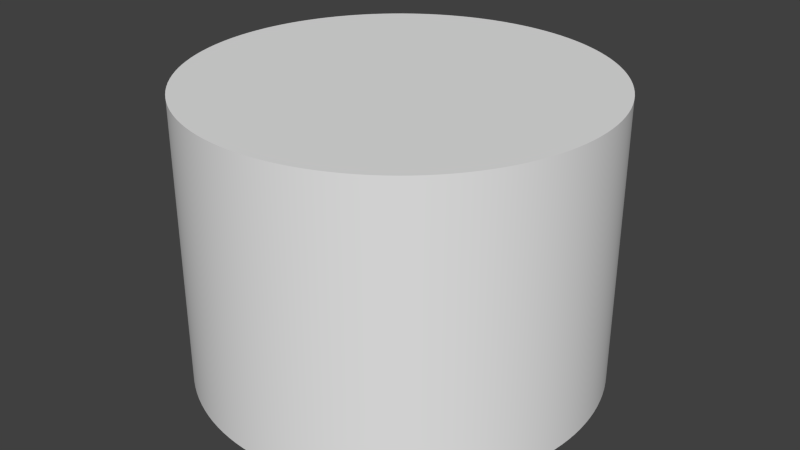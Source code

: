 # Source: cylinder.blend  (saved by Blender 2.75.0; exported with 4.5.12 LTS)
import bpy
from mathutils import Matrix  # noqa: F401  (used for matrix-valued properties, if any)

bpy.ops.wm.read_factory_settings(use_empty=True)
scene = bpy.context.scene
scene.name = 'Scene'

# ---- collections
col_collection_1 = bpy.data.collections.new('Collection 1'); scene.collection.children.link(col_collection_1)

# ---- materials (node trees are filled in below, after node groups)
mat_cylinder = bpy.data.materials.new('cylinder')
mat_cylinder.alpha_threshold = 0.0
mat_cylinder.use_transparent_shadow = False
mat_cylinder.roughness = 0.5

# ---- node groups
ng_auto_smooth = bpy.data.node_groups.new('Auto Smooth', 'GeometryNodeTree')
_s = ng_auto_smooth.interface.new_socket(name='Geometry', in_out='OUTPUT', socket_type='NodeSocketGeometry')
_s = ng_auto_smooth.interface.new_socket(name='Geometry', in_out='INPUT', socket_type='NodeSocketGeometry')
_s = ng_auto_smooth.interface.new_socket(name='Angle', in_out='INPUT', socket_type='NodeSocketFloat')
_s.subtype = 'ANGLE'
_s.min_value = 0.0
_s.max_value = 3.142
ng_auto_smooth.is_modifier = True
_N = ng_auto_smooth.nodes; _L = ng_auto_smooth.links
n0 = _N.new('NodeGroupOutput'); n0.name = 'Group Output'; n0.location = (480, -100)
n1 = _N.new('NodeGroupInput'); n1.name = 'Group Input'; n1.location = (-420, -300)
n2 = _N.new('NodeGroupInput'); n2.name = 'Group Input.001'; n2.location = (-60, -100)
n3 = _N.new('GeometryNodeSetShadeSmooth'); n3.name = 'Set Shade Smooth'; n3.location = (120, -100)
n3.domain = 'EDGE'
n4 = _N.new('GeometryNodeSetShadeSmooth'); n4.name = 'Set Shade Smooth.001'; n4.location = (300, -100)
n5 = _N.new('GeometryNodeInputMeshEdgeAngle'); n5.name = 'Edge Angle'; n5.location = (-420, -220)
n6 = _N.new('GeometryNodeInputEdgeSmooth'); n6.name = 'Is Edge Smooth'; n6.location = (-60, -160)
n7 = _N.new('GeometryNodeInputShadeSmooth'); n7.name = 'Is Face Smooth'; n7.location = (-240, -340)
n8 = _N.new('FunctionNodeBooleanMath'); n8.name = 'Boolean Math'; n8.location = (-60, -220)
n9 = _N.new('FunctionNodeCompare'); n9.name = 'Compare'; n9.location = (-240, -180)
n9.operation = 'LESS_EQUAL'
_L.new(n5.outputs[0], n9.inputs[0])
_L.new(n4.outputs[0], n0.inputs[0])
_L.new(n1.outputs[1], n9.inputs[1])
_L.new(n9.outputs[0], n8.inputs[0])
_L.new(n7.outputs[0], n8.inputs[1])
_L.new(n2.outputs[0], n3.inputs[0])
_L.new(n6.outputs[0], n3.inputs[1])
_L.new(n3.outputs[0], n4.inputs[0])
_L.new(n8.outputs[0], n3.inputs[2])
n0.is_active_output = True

# ---- material node trees

# ---- world
world_world = bpy.data.worlds.new('World'); scene.world = world_world
world_world.color = (0.05088, 0.05088, 0.05088)
world_world.use_sun_shadow = False
world_world.sun_shadow_jitter_overblur = 0.0
world_world.cycles.sampling_method = 'MANUAL'
world_world.cycles.sample_map_resolution = 256

# ---- meshes
me_cylinder = bpy.data.meshes.new('Cylinder')
me_cylinder.from_pydata([(0.0, 0.0, -4.509), (0.0, 0.0, 4.509), (0.0, 6.37, -4.509), (0.0, 6.37, 4.509), (0.3126, 6.362, -4.509), (0.3126, 6.362, 4.509), (0.6244, 6.339, -4.509), (0.6244, 6.339, 4.509), (0.9347, 6.301, -4.509), (0.9347, 6.301, 4.509), (1.243, 6.248, -4.509), (1.243, 6.248, 4.509), (1.548, 6.179, -4.509), (1.548, 6.179, 4.509), (1.849, 6.096, -4.509), (1.849, 6.096, 4.509), (2.146, 5.998, -4.509), (2.146, 5.998, 4.509), (2.438, 5.885, -4.509), (2.438, 5.885, 4.509), (2.724, 5.758, -4.509), (2.724, 5.758, 4.509), (3.003, 5.618, -4.509), (3.003, 5.618, 4.509), (3.275, 5.464, -4.509), (3.275, 5.464, 4.509), (3.539, 5.296, -4.509), (3.539, 5.296, 4.509), (3.795, 5.116, -4.509), (3.795, 5.116, 4.509), (4.041, 4.924, -4.509), (4.041, 4.924, 4.509), (4.278, 4.72, -4.509), (4.278, 4.72, 4.509), (4.504, 4.504, -4.509), (4.504, 4.504, 4.509), (4.72, 4.278, -4.509), (4.72, 4.278, 4.509), (4.924, 4.041, -4.509), (4.924, 4.041, 4.509), (5.116, 3.795, -4.509), (5.116, 3.795, 4.509), (5.296, 3.539, -4.509), (5.296, 3.539, 4.509), (5.464, 3.275, -4.509), (5.464, 3.275, 4.509), (5.618, 3.003, -4.509), (5.618, 3.003, 4.509), (5.758, 2.724, -4.509), (5.758, 2.724, 4.509), (5.885, 2.438, -4.509), (5.885, 2.438, 4.509), (5.998, 2.146, -4.509), (5.998, 2.146, 4.509), (6.096, 1.849, -4.509), (6.096, 1.849, 4.509), (6.179, 1.548, -4.509), (6.179, 1.548, 4.509), (6.248, 1.243, -4.509), (6.248, 1.243, 4.509), (6.301, 0.9347, -4.509), (6.301, 0.9347, 4.509), (6.339, 0.6244, -4.509), (6.339, 0.6244, 4.509), (6.362, 0.3126, -4.509), (6.362, 0.3126, 4.509), (6.37, -2.557e-06, -4.509), (6.37, -2.557e-06, 4.509), (6.362, -0.3126, -4.509), (6.362, -0.3126, 4.509), (6.339, -0.6244, -4.509), (6.339, -0.6244, 4.509), (6.301, -0.9347, -4.509), (6.301, -0.9347, 4.509), (6.248, -1.243, -4.509), (6.248, -1.243, 4.509), (6.179, -1.548, -4.509), (6.179, -1.548, 4.509), (6.096, -1.849, -4.509), (6.096, -1.849, 4.509), (5.998, -2.146, -4.509), (5.998, -2.146, 4.509), (5.885, -2.438, -4.509), (5.885, -2.438, 4.509), (5.758, -2.724, -4.509), (5.758, -2.724, 4.509), (5.618, -3.003, -4.509), (5.618, -3.003, 4.509), (5.464, -3.275, -4.509), (5.464, -3.275, 4.509), (5.296, -3.539, -4.509), (5.296, -3.539, 4.509), (5.116, -3.795, -4.509), (5.116, -3.795, 4.509), (4.924, -4.041, -4.509), (4.924, -4.041, 4.509), (4.72, -4.278, -4.509), (4.72, -4.278, 4.509), (4.504, -4.504, -4.509), (4.504, -4.504, 4.509), (4.278, -4.72, -4.509), (4.278, -4.72, 4.509), (4.041, -4.924, -4.509), (4.041, -4.924, 4.509), (3.795, -5.116, -4.509), (3.795, -5.116, 4.509), (3.539, -5.296, -4.509), (3.539, -5.296, 4.509), (3.275, -5.464, -4.509), (3.275, -5.464, 4.509), (3.003, -5.618, -4.509), (3.003, -5.618, 4.509), (2.724, -5.758, -4.509), (2.724, -5.758, 4.509), (2.438, -5.885, -4.509), (2.438, -5.885, 4.509), (2.146, -5.998, -4.509), (2.146, -5.998, 4.509), (1.849, -6.096, -4.509), (1.849, -6.096, 4.509), (1.548, -6.179, -4.509), (1.548, -6.179, 4.509), (1.243, -6.248, -4.509), (1.243, -6.248, 4.509), (0.9347, -6.301, -4.509), (0.9347, -6.301, 4.509), (0.6244, -6.339, -4.509), (0.6244, -6.339, 4.509), (0.3126, -6.362, -4.509), (0.3126, -6.362, 4.509), (1.159e-05, -6.37, -4.509), (1.159e-05, -6.37, 4.509), (-0.3125, -6.362, -4.509), (-0.3125, -6.362, 4.509), (-0.6244, -6.339, -4.509), (-0.6244, -6.339, 4.509), (-0.9347, -6.301, -4.509), (-0.9347, -6.301, 4.509), (-1.243, -6.248, -4.509), (-1.243, -6.248, 4.509), (-1.548, -6.179, -4.509), (-1.548, -6.179, 4.509), (-1.849, -6.096, -4.509), (-1.849, -6.096, 4.509), (-2.146, -5.998, -4.509), (-2.146, -5.998, 4.509), (-2.438, -5.885, -4.509), (-2.438, -5.885, 4.509), (-2.724, -5.758, -4.509), (-2.724, -5.758, 4.509), (-3.003, -5.618, -4.509), (-3.003, -5.618, 4.509), (-3.275, -5.464, -4.509), (-3.275, -5.464, 4.509), (-3.539, -5.296, -4.509), (-3.539, -5.296, 4.509), (-3.795, -5.116, -4.509), (-3.795, -5.116, 4.509), (-4.041, -4.924, -4.509), (-4.041, -4.924, 4.509), (-4.278, -4.72, -4.509), (-4.278, -4.72, 4.509), (-4.504, -4.504, -4.509), (-4.504, -4.504, 4.509), (-4.72, -4.278, -4.509), (-4.72, -4.278, 4.509), (-4.924, -4.041, -4.509), (-4.924, -4.041, 4.509), (-5.116, -3.795, -4.509), (-5.116, -3.795, 4.509), (-5.296, -3.539, -4.509), (-5.296, -3.539, 4.509), (-5.464, -3.275, -4.509), (-5.464, -3.275, 4.509), (-5.618, -3.003, -4.509), (-5.618, -3.003, 4.509), (-5.758, -2.724, -4.509), (-5.758, -2.724, 4.509), (-5.885, -2.438, -4.509), (-5.885, -2.438, 4.509), (-5.998, -2.146, -4.509), (-5.998, -2.146, 4.509), (-6.096, -1.849, -4.509), (-6.096, -1.849, 4.509), (-6.179, -1.548, -4.509), (-6.179, -1.548, 4.509), (-6.248, -1.243, -4.509), (-6.248, -1.243, 4.509), (-6.301, -0.9347, -4.509), (-6.301, -0.9347, 4.509), (-6.339, -0.6244, -4.509), (-6.339, -0.6244, 4.509), (-6.362, -0.3126, -4.509), (-6.362, -0.3126, 4.509), (-6.37, -9.036e-06, -4.509), (-6.37, -9.036e-06, 4.509), (-6.362, 0.3126, -4.509), (-6.362, 0.3126, 4.509), (-6.339, 0.6244, -4.509), (-6.339, 0.6244, 4.509), (-6.301, 0.9347, -4.509), (-6.301, 0.9347, 4.509), (-6.248, 1.243, -4.509), (-6.248, 1.243, 4.509), (-6.179, 1.548, -4.509), (-6.179, 1.548, 4.509), (-6.096, 1.849, -4.509), (-6.096, 1.849, 4.509), (-5.998, 2.146, -4.509), (-5.998, 2.146, 4.509), (-5.885, 2.438, -4.509), (-5.885, 2.438, 4.509), (-5.758, 2.724, -4.509), (-5.758, 2.724, 4.509), (-5.618, 3.003, -4.509), (-5.618, 3.003, 4.509), (-5.464, 3.275, -4.509), (-5.464, 3.275, 4.509), (-5.296, 3.539, -4.509), (-5.296, 3.539, 4.509), (-5.116, 3.795, -4.509), (-5.116, 3.795, 4.509), (-4.924, 4.041, -4.509), (-4.924, 4.041, 4.509), (-4.72, 4.278, -4.509), (-4.72, 4.278, 4.509), (-4.504, 4.504, -4.509), (-4.504, 4.504, 4.509), (-4.278, 4.72, -4.509), (-4.278, 4.72, 4.509), (-4.041, 4.924, -4.509), (-4.041, 4.924, 4.509), (-3.795, 5.116, -4.509), (-3.795, 5.116, 4.509), (-3.539, 5.296, -4.509), (-3.539, 5.296, 4.509), (-3.275, 5.464, -4.509), (-3.275, 5.464, 4.509), (-3.003, 5.618, -4.509), (-3.003, 5.618, 4.509), (-2.724, 5.758, -4.509), (-2.724, 5.758, 4.509), (-2.438, 5.885, -4.509), (-2.438, 5.885, 4.509), (-2.146, 5.998, -4.509), (-2.146, 5.998, 4.509), (-1.849, 6.096, -4.509), (-1.849, 6.096, 4.509), (-1.548, 6.179, -4.509), (-1.548, 6.179, 4.509), (-1.243, 6.248, -4.509), (-1.243, 6.248, 4.509), (-0.9347, 6.301, -4.509), (-0.9347, 6.301, 4.509), (-0.6244, 6.339, -4.509), (-0.6244, 6.339, 4.509), (-0.3125, 6.362, -4.509), (-0.3125, 6.362, 4.509)], [], [(0, 4, 2), (1, 3, 5), (2, 4, 5, 3), (0, 6, 4), (1, 5, 7), (4, 6, 7, 5), (0, 8, 6), (1, 7, 9), (6, 8, 9, 7), (0, 10, 8), (1, 9, 11), (8, 10, 11, 9), (0, 12, 10), (1, 11, 13), (10, 12, 13, 11), (0, 14, 12), (1, 13, 15), (12, 14, 15, 13), (0, 16, 14), (1, 15, 17), (14, 16, 17, 15), (0, 18, 16), (1, 17, 19), (16, 18, 19, 17), (0, 20, 18), (1, 19, 21), (18, 20, 21, 19), (0, 22, 20), (1, 21, 23), (20, 22, 23, 21), (0, 24, 22), (1, 23, 25), (22, 24, 25, 23), (0, 26, 24), (1, 25, 27), (24, 26, 27, 25), (0, 28, 26), (1, 27, 29), (26, 28, 29, 27), (0, 30, 28), (1, 29, 31), (28, 30, 31, 29), (0, 32, 30), (1, 31, 33), (30, 32, 33, 31), (0, 34, 32), (1, 33, 35), (32, 34, 35, 33), (0, 36, 34), (1, 35, 37), (34, 36, 37, 35), (0, 38, 36), (1, 37, 39), (36, 38, 39, 37), (0, 40, 38), (1, 39, 41), (38, 40, 41, 39), (0, 42, 40), (1, 41, 43), (40, 42, 43, 41), (0, 44, 42), (1, 43, 45), (42, 44, 45, 43), (0, 46, 44), (1, 45, 47), (44, 46, 47, 45), (0, 48, 46), (1, 47, 49), (46, 48, 49, 47), (0, 50, 48), (1, 49, 51), (48, 50, 51, 49), (0, 52, 50), (1, 51, 53), (50, 52, 53, 51), (0, 54, 52), (1, 53, 55), (52, 54, 55, 53), (0, 56, 54), (1, 55, 57), (54, 56, 57, 55), (0, 58, 56), (1, 57, 59), (56, 58, 59, 57), (0, 60, 58), (1, 59, 61), (58, 60, 61, 59), (0, 62, 60), (1, 61, 63), (60, 62, 63, 61), (0, 64, 62), (1, 63, 65), (62, 64, 65, 63), (0, 66, 64), (1, 65, 67), (64, 66, 67, 65), (0, 68, 66), (1, 67, 69), (66, 68, 69, 67), (0, 70, 68), (1, 69, 71), (68, 70, 71, 69), (0, 72, 70), (1, 71, 73), (70, 72, 73, 71), (0, 74, 72), (1, 73, 75), (72, 74, 75, 73), (0, 76, 74), (1, 75, 77), (74, 76, 77, 75), (0, 78, 76), (1, 77, 79), (76, 78, 79, 77), (0, 80, 78), (1, 79, 81), (78, 80, 81, 79), (0, 82, 80), (1, 81, 83), (80, 82, 83, 81), (0, 84, 82), (1, 83, 85), (82, 84, 85, 83), (0, 86, 84), (1, 85, 87), (84, 86, 87, 85), (0, 88, 86), (1, 87, 89), (86, 88, 89, 87), (0, 90, 88), (1, 89, 91), (88, 90, 91, 89), (0, 92, 90), (1, 91, 93), (90, 92, 93, 91), (0, 94, 92), (1, 93, 95), (92, 94, 95, 93), (0, 96, 94), (1, 95, 97), (94, 96, 97, 95), (0, 98, 96), (1, 97, 99), (96, 98, 99, 97), (0, 100, 98), (1, 99, 101), (98, 100, 101, 99), (0, 102, 100), (1, 101, 103), (100, 102, 103, 101), (0, 104, 102), (1, 103, 105), (102, 104, 105, 103), (0, 106, 104), (1, 105, 107), (104, 106, 107, 105), (0, 108, 106), (1, 107, 109), (106, 108, 109, 107), (0, 110, 108), (1, 109, 111), (108, 110, 111, 109), (0, 112, 110), (1, 111, 113), (110, 112, 113, 111), (0, 114, 112), (1, 113, 115), (112, 114, 115, 113), (0, 116, 114), (1, 115, 117), (114, 116, 117, 115), (0, 118, 116), (1, 117, 119), (116, 118, 119, 117), (0, 120, 118), (1, 119, 121), (118, 120, 121, 119), (0, 122, 120), (1, 121, 123), (120, 122, 123, 121), (0, 124, 122), (1, 123, 125), (122, 124, 125, 123), (0, 126, 124), (1, 125, 127), (124, 126, 127, 125), (0, 128, 126), (1, 127, 129), (126, 128, 129, 127), (0, 130, 128), (1, 129, 131), (128, 130, 131, 129), (0, 132, 130), (1, 131, 133), (130, 132, 133, 131), (0, 134, 132), (1, 133, 135), (132, 134, 135, 133), (0, 136, 134), (1, 135, 137), (134, 136, 137, 135), (0, 138, 136), (1, 137, 139), (136, 138, 139, 137), (0, 140, 138), (1, 139, 141), (138, 140, 141, 139), (0, 142, 140), (1, 141, 143), (140, 142, 143, 141), (0, 144, 142), (1, 143, 145), (142, 144, 145, 143), (0, 146, 144), (1, 145, 147), (144, 146, 147, 145), (0, 148, 146), (1, 147, 149), (146, 148, 149, 147), (0, 150, 148), (1, 149, 151), (148, 150, 151, 149), (0, 152, 150), (1, 151, 153), (150, 152, 153, 151), (0, 154, 152), (1, 153, 155), (152, 154, 155, 153), (0, 156, 154), (1, 155, 157), (154, 156, 157, 155), (0, 158, 156), (1, 157, 159), (156, 158, 159, 157), (0, 160, 158), (1, 159, 161), (158, 160, 161, 159), (0, 162, 160), (1, 161, 163), (160, 162, 163, 161), (0, 164, 162), (1, 163, 165), (162, 164, 165, 163), (0, 166, 164), (1, 165, 167), (164, 166, 167, 165), (0, 168, 166), (1, 167, 169), (166, 168, 169, 167), (0, 170, 168), (1, 169, 171), (168, 170, 171, 169), (0, 172, 170), (1, 171, 173), (170, 172, 173, 171), (0, 174, 172), (1, 173, 175), (172, 174, 175, 173), (0, 176, 174), (1, 175, 177), (174, 176, 177, 175), (0, 178, 176), (1, 177, 179), (176, 178, 179, 177), (0, 180, 178), (1, 179, 181), (178, 180, 181, 179), (0, 182, 180), (1, 181, 183), (180, 182, 183, 181), (0, 184, 182), (1, 183, 185), (182, 184, 185, 183), (0, 186, 184), (1, 185, 187), (184, 186, 187, 185), (0, 188, 186), (1, 187, 189), (186, 188, 189, 187), (0, 190, 188), (1, 189, 191), (188, 190, 191, 189), (0, 192, 190), (1, 191, 193), (190, 192, 193, 191), (0, 194, 192), (1, 193, 195), (192, 194, 195, 193), (0, 196, 194), (1, 195, 197), (194, 196, 197, 195), (0, 198, 196), (1, 197, 199), (196, 198, 199, 197), (0, 200, 198), (1, 199, 201), (198, 200, 201, 199), (0, 202, 200), (1, 201, 203), (200, 202, 203, 201), (0, 204, 202), (1, 203, 205), (202, 204, 205, 203), (0, 206, 204), (1, 205, 207), (204, 206, 207, 205), (0, 208, 206), (1, 207, 209), (206, 208, 209, 207), (0, 210, 208), (1, 209, 211), (208, 210, 211, 209), (0, 212, 210), (1, 211, 213), (210, 212, 213, 211), (0, 214, 212), (1, 213, 215), (212, 214, 215, 213), (0, 216, 214), (1, 215, 217), (214, 216, 217, 215), (0, 218, 216), (1, 217, 219), (216, 218, 219, 217), (0, 220, 218), (1, 219, 221), (218, 220, 221, 219), (0, 222, 220), (1, 221, 223), (220, 222, 223, 221), (0, 224, 222), (1, 223, 225), (222, 224, 225, 223), (0, 226, 224), (1, 225, 227), (224, 226, 227, 225), (0, 228, 226), (1, 227, 229), (226, 228, 229, 227), (0, 230, 228), (1, 229, 231), (228, 230, 231, 229), (0, 232, 230), (1, 231, 233), (230, 232, 233, 231), (0, 234, 232), (1, 233, 235), (232, 234, 235, 233), (0, 236, 234), (1, 235, 237), (234, 236, 237, 235), (0, 238, 236), (1, 237, 239), (236, 238, 239, 237), (0, 240, 238), (1, 239, 241), (238, 240, 241, 239), (0, 242, 240), (1, 241, 243), (240, 242, 243, 241), (0, 244, 242), (1, 243, 245), (242, 244, 245, 243), (0, 246, 244), (1, 245, 247), (244, 246, 247, 245), (0, 248, 246), (1, 247, 249), (246, 248, 249, 247), (0, 250, 248), (1, 249, 251), (248, 250, 251, 249), (0, 252, 250), (1, 251, 253), (250, 252, 253, 251), (0, 254, 252), (1, 253, 255), (252, 254, 255, 253), (0, 256, 254), (1, 255, 257), (254, 256, 257, 255), (0, 2, 256), (1, 257, 3), (256, 2, 3, 257)])
me_cylinder.polygons.foreach_set('use_smooth', [True] * 384)
_uv = me_cylinder.uv_layers.new(name='UVMap')
_uv.uv.foreach_set('vector', [0.5, 0.5, 0.5355, 1.223, 0.5, 1.224, 0.5, 0.5, 0.5, 1.224, 0.5355, 1.223, 0.5, 0.0, 0.4648, 0.0, 0.4648, 1.0, 0.5, 1.0, 0.5, 0.5, 0.571, 1.221, 0.5355, 1.223, 0.5, 0.5, 0.5355, 1.223, 0.571, 1.221, 0.4648, 0.0, 0.4296, 0.0, 0.4296, 1.0, 0.4648, 1.0, 0.5, 0.5, 0.6063, 1.216, 0.571, 1.221, 0.5, 0.5, 0.571, 1.221, 0.6063, 1.216, 0.4296, 0.0, 0.3944, 0.0, 0.3944, 1.0, 0.4296, 1.0, 0.5, 0.5, 0.6413, 1.21, 0.6063, 1.216, 0.5, 0.5, 0.6063, 1.216, 0.6413, 1.21, 0.3944, 0.0, 0.3593, 0.0, 0.3593, 1.0, 0.3944, 1.0, 0.5, 0.5, 0.676, 1.203, 0.6413, 1.21, 0.5, 0.5, 0.6413, 1.21, 0.676, 1.203, 0.3593, 0.0, 0.3241, 0.0, 0.3241, 1.0, 0.3593, 1.0, 0.5, 0.5, 0.7102, 1.193, 0.676, 1.203, 0.5, 0.5, 0.676, 1.203, 0.7102, 1.193, 0.3241, 0.0, 0.2889, 0.0, 0.2889, 1.0, 0.3241, 1.0, 0.5, 0.5, 0.744, 1.182, 0.7102, 1.193, 0.5, 0.5, 0.7102, 1.193, 0.744, 1.182, 0.2889, 0.0, 0.2537, 0.0, 0.2537, 1.0, 0.2889, 1.0, 0.5, 0.5, 0.7772, 1.169, 0.744, 1.182, 0.5, 0.5, 0.744, 1.182, 0.7772, 1.169, 0.2537, 0.0, 0.2185, 0.0, 0.2185, 1.0, 0.2537, 1.0, 0.5, 0.5, 0.8097, 1.155, 0.7772, 1.169, 0.5, 0.5, 0.7772, 1.169, 0.8097, 1.155, 0.2185, 0.0, 0.1833, 0.0, 0.1833, 1.0, 0.2185, 1.0, 0.5, 0.5, 0.8414, 1.139, 0.8097, 1.155, 0.5, 0.5, 0.8097, 1.155, 0.8414, 1.139, 0.1833, 0.0, 0.1481, 0.0, 0.1481, 1.0, 0.1833, 1.0, 0.5, 0.5, 0.8723, 1.121, 0.8414, 1.139, 0.5, 0.5, 0.8414, 1.139, 0.8723, 1.121, 0.1481, 0.0, 0.113, 0.0, 0.113, 1.0, 0.1481, 1.0, 0.5, 0.5, 0.9024, 1.102, 0.8723, 1.121, 0.5, 0.5, 0.8723, 1.121, 0.9024, 1.102, 0.113, 0.0, 0.07778, 0.0, 0.07778, 1.0, 0.113, 1.0, 0.5, 0.5, 0.9314, 1.082, 0.9024, 1.102, 0.5, 0.5, 0.9024, 1.102, 0.9314, 1.082, 0.07778, 0.0, 0.04259, 0.0, 0.04259, 1.0, 0.07778, 1.0, 0.5, 0.5, 0.9595, 1.06, 0.9314, 1.082, 0.5, 0.5, 0.9314, 1.082, 0.9595, 1.06, 0.04259, 0.0, 0.007407, 0.0, 0.007407, 1.0, 0.04259, 1.0, 0.5, 0.5, 0.9864, 1.037, 0.9595, 1.06, 0.5, 0.5, 0.9595, 1.06, 0.9864, 1.037, 0.007407, 0.0, -0.02778, 0.0, -0.02778, 1.0, 0.007407, 1.0, 0.5, 0.5, 1.012, 1.012, 0.9864, 1.037, 0.5, 0.5, 0.9864, 1.037, 1.012, 1.012, -0.02778, 0.0, -0.06296, 0.0, -0.06296, 1.0, -0.02778, 1.0, 0.5, 0.5, 1.037, 0.9864, 1.012, 1.012, 0.5, 0.5, 1.012, 1.012, 1.037, 0.9864, -0.06296, 0.0, -0.09815, 0.0, -0.09815, 1.0, -0.06296, 1.0, 0.5, 0.5, 1.06, 0.9595, 1.037, 0.9864, 0.5, 0.5, 1.037, 0.9864, 1.06, 0.9595, -0.09815, 0.0, -0.1333, 0.0, -0.1333, 1.0, -0.09815, 1.0, 0.5, 0.5, 1.082, 0.9314, 1.06, 0.9595, 0.5, 0.5, 1.06, 0.9595, 1.082, 0.9314, -0.1333, 0.0, -0.1685, 0.0, -0.1685, 1.0, -0.1333, 1.0, 0.5, 0.5, 1.102, 0.9024, 1.082, 0.9314, 0.5, 0.5, 1.082, 0.9314, 1.102, 0.9024, -0.1685, 0.0, -0.2037, 0.0, -0.2037, 1.0, -0.1685, 1.0, 0.5, 0.5, 1.121, 0.8723, 1.102, 0.9024, 0.5, 0.5, 1.102, 0.9024, 1.121, 0.8723, -0.2037, 0.0, -0.2389, 0.0, -0.2389, 1.0, -0.2037, 1.0, 0.5, 0.5, 1.139, 0.8414, 1.121, 0.8723, 0.5, 0.5, 1.121, 0.8723, 1.139, 0.8414, -0.2389, 0.0, -0.2741, 0.0, -0.2741, 1.0, -0.2389, 1.0, 0.5, 0.5, 1.155, 0.8097, 1.139, 0.8414, 0.5, 0.5, 1.139, 0.8414, 1.155, 0.8097, -0.2741, 0.0, -0.3093, 0.0, -0.3093, 1.0, -0.2741, 1.0, 0.5, 0.5, 1.169, 0.7772, 1.155, 0.8097, 0.5, 0.5, 1.155, 0.8097, 1.169, 0.7772, -0.3093, 0.0, -0.3444, 0.0, -0.3444, 1.0, -0.3093, 1.0, 0.5, 0.5, 1.182, 0.744, 1.169, 0.7772, 0.5, 0.5, 1.169, 0.7772, 1.182, 0.744, -0.3444, 0.0, -0.3796, 0.0, -0.3796, 1.0, -0.3444, 1.0, 0.5, 0.5, 1.193, 0.7102, 1.182, 0.744, 0.5, 0.5, 1.182, 0.744, 1.193, 0.7102, -0.3796, 0.0, -0.4148, 0.0, -0.4148, 1.0, -0.3796, 1.0, 0.5, 0.5, 1.203, 0.676, 1.193, 0.7102, 0.5, 0.5, 1.193, 0.7102, 1.203, 0.676, -0.4148, 0.0, -0.45, 0.0, -0.45, 1.0, -0.4148, 1.0, 0.5, 0.5, 1.21, 0.6413, 1.203, 0.676, 0.5, 0.5, 1.203, 0.676, 1.21, 0.6413, -0.45, 0.0, -0.4852, 0.0, -0.4852, 1.0, -0.45, 1.0, 0.5, 0.5, 1.216, 0.6063, 1.21, 0.6413, 0.5, 0.5, 1.21, 0.6413, 1.216, 0.6063, -0.4852, 0.0, -0.5204, 0.0, -0.5204, 1.0, -0.4852, 1.0, 0.5, 0.5, 1.221, 0.571, 1.216, 0.6063, 0.5, 0.5, 1.216, 0.6063, 1.221, 0.571, -0.5204, 0.0, -0.5556, 0.0, -0.5556, 1.0, -0.5204, 1.0, 0.5, 0.5, 1.223, 0.5355, 1.221, 0.571, 0.5, 0.5, 1.221, 0.571, 1.223, 0.5355, -0.5556, 0.0, -0.5907, 0.0, -0.5907, 1.0, -0.5556, 1.0, 0.5, 0.5, 1.224, 0.5, 1.223, 0.5355, 0.5, 0.5, 1.223, 0.5355, 1.224, 0.5, -0.5907, 0.0, -0.6259, 0.0, -0.6259, 1.0, -0.5907, 1.0, 0.5, 0.5, 1.223, 0.4645, 1.224, 0.5, 0.5, 0.5, 1.224, 0.5, 1.223, 0.4645, -0.6259, 0.0, -0.6611, 0.0, -0.6611, 1.0, -0.6259, 1.0, 0.5, 0.5, 1.221, 0.429, 1.223, 0.4645, 0.5, 0.5, 1.223, 0.4645, 1.221, 0.429, -0.6611, 0.0, -0.6963, 0.0, -0.6963, 1.0, -0.6611, 1.0, 0.5, 0.5, 1.216, 0.3937, 1.221, 0.429, 0.5, 0.5, 1.221, 0.429, 1.216, 0.3937, -0.6963, 0.0, -0.7315, 0.0, -0.7315, 1.0, -0.6963, 1.0, 0.5, 0.5, 1.21, 0.3587, 1.216, 0.3937, 0.5, 0.5, 1.216, 0.3937, 1.21, 0.3587, -0.7315, 0.0, -0.7667, 0.0, -0.7667, 1.0, -0.7315, 1.0, 0.5, 0.5, 1.203, 0.324, 1.21, 0.3587, 0.5, 0.5, 1.21, 0.3587, 1.203, 0.324, -0.7667, 0.0, -0.8019, 0.0, -0.8019, 1.0, -0.7667, 1.0, 0.5, 0.5, 1.193, 0.2898, 1.203, 0.324, 0.5, 0.5, 1.203, 0.324, 1.193, 0.2898, -0.8019, 0.0, -0.837, 0.0, -0.837, 1.0, -0.8019, 1.0, 0.5, 0.5, 1.182, 0.256, 1.193, 0.2898, 0.5, 0.5, 1.193, 0.2898, 1.182, 0.256, -0.837, 0.0, -0.8722, 0.0, -0.8722, 1.0, -0.837, 1.0, 0.5, 0.5, 1.169, 0.2228, 1.182, 0.256, 0.5, 0.5, 1.182, 0.256, 1.169, 0.2228, -0.8722, 0.0, -0.9074, 0.0, -0.9074, 1.0, -0.8722, 1.0, 0.5, 0.5, 1.155, 0.1903, 1.169, 0.2228, 0.5, 0.5, 1.169, 0.2228, 1.155, 0.1903, -0.9074, 0.0, -0.9426, 0.0, -0.9426, 1.0, -0.9074, 1.0, 0.5, 0.5, 1.139, 0.1586, 1.155, 0.1903, 0.5, 0.5, 1.155, 0.1903, 1.139, 0.1586, -0.9426, 0.0, -0.9778, 0.0, -0.9778, 1.0, -0.9426, 1.0, 0.5, 0.5, 1.121, 0.1277, 1.139, 0.1586, 0.5, 0.5, 1.139, 0.1586, 1.121, 0.1277, -0.9778, 0.0, -1.013, 0.0, -1.013, 1.0, -0.9778, 1.0, 0.5, 0.5, 1.102, 0.09763, 1.121, 0.1277, 0.5, 0.5, 1.121, 0.1277, 1.102, 0.09763, -1.013, 0.0, -1.048, 0.0, -1.048, 1.0, -1.013, 1.0, 0.5, 0.5, 1.082, 0.06857, 1.102, 0.09763, 0.5, 0.5, 1.102, 0.09763, 1.082, 0.06857, -1.048, 0.0, -1.083, 0.0, -1.083, 1.0, -1.048, 1.0, 0.5, 0.5, 1.06, 0.04055, 1.082, 0.06857, 0.5, 0.5, 1.082, 0.06857, 1.06, 0.04055, -1.083, 0.0, -1.119, 0.0, -1.119, 1.0, -1.083, 1.0, 0.5, 0.5, 1.037, 0.01363, 1.06, 0.04055, 0.5, 0.5, 1.06, 0.04055, 1.037, 0.01363, -1.119, 0.0, -1.154, 0.0, -1.154, 1.0, -1.119, 1.0, 0.5, 0.5, 1.012, -0.01212, 1.037, 0.01363, 0.5, 0.5, 1.037, 0.01363, 1.012, -0.01212, -1.154, 0.0, -1.189, 0.0, -1.189, 1.0, -1.154, 1.0, 0.5, 0.5, 0.9864, -0.03663, 1.012, -0.01212, 0.5, 0.5, 1.012, -0.01212, 0.9864, -0.03663, -1.189, 0.0, -1.224, 0.0, -1.224, 1.0, -1.189, 1.0, 0.5, 0.5, 0.9595, -0.05985, 0.9864, -0.03663, 0.5, 0.5, 0.9864, -0.03663, 0.9595, -0.05985, -1.224, 0.0, -1.259, 0.0, -1.259, 1.0, -1.224, 1.0, 0.5, 0.5, 0.9314, -0.08172, 0.9595, -0.05985, 0.5, 0.5, 0.9595, -0.05985, 0.9314, -0.08172, -1.259, 0.0, -1.294, 0.0, -1.294, 1.0, -1.259, 1.0, 0.5, 0.5, 0.9024, -0.1022, 0.9314, -0.08172, 0.5, 0.5, 0.9314, -0.08172, 0.9024, -0.1022, -1.294, 0.0, -1.33, 0.0, -1.33, 1.0, -1.294, 1.0, 0.5, 0.5, 0.8723, -0.1212, 0.9024, -0.1022, 0.5, 0.5, 0.9024, -0.1022, 0.8723, -0.1212, -1.33, 0.0, -1.365, 0.0, -1.365, 1.0, -1.33, 1.0, 0.5, 0.5, 0.8414, -0.1387, 0.8723, -0.1212, 0.5, 0.5, 0.8723, -0.1212, 0.8414, -0.1387, -1.365, 0.0, -1.4, 0.0, -1.4, 1.0, -1.365, 1.0, 0.5, 0.5, 0.8097, -0.1547, 0.8414, -0.1387, 0.5, 0.5, 0.8414, -0.1387, 0.8097, -0.1547, -1.4, 0.0, -1.435, 0.0, -1.435, 1.0, -1.4, 1.0, 0.5, 0.5, 0.7772, -0.1691, 0.8097, -0.1547, 0.5, 0.5, 0.8097, -0.1547, 0.7772, -0.1691, -1.435, 0.0, -1.47, 0.0, -1.47, 1.0, -1.435, 1.0, 0.5, 0.5, 0.744, -0.1819, 0.7772, -0.1691, 0.5, 0.5, 0.7772, -0.1691, 0.744, -0.1819, -1.47, 0.0, -1.506, 0.0, -1.506, 1.0, -1.47, 1.0, 0.5, 0.5, 0.7102, -0.1931, 0.744, -0.1819, 0.5, 0.5, 0.744, -0.1819, 0.7102, -0.1931, -1.506, 0.0, -1.541, 0.0, -1.541, 1.0, -1.506, 1.0, 0.5, 0.5, 0.676, -0.2025, 0.7102, -0.1931, 0.5, 0.5, 0.7102, -0.1931, 0.676, -0.2025, -1.541, 0.0, -1.576, 0.0, -1.576, 1.0, -1.541, 1.0, 0.5, 0.5, 0.6413, -0.2103, 0.676, -0.2025, 0.5, 0.5, 0.676, -0.2025, 0.6413, -0.2103, -1.576, 0.0, -1.611, 0.0, -1.611, 1.0, -1.576, 1.0, 0.5, 0.5, 0.6063, -0.2164, 0.6413, -0.2103, 0.5, 0.5, 0.6413, -0.2103, 0.6063, -0.2164, -1.611, 0.0, -1.646, 0.0, -1.646, 1.0, -1.611, 1.0, 0.5, 0.5, 0.571, -0.2208, 0.6063, -0.2164, 0.5, 0.5, 0.6063, -0.2164, 0.571, -0.2208, -1.646, 0.0, -1.681, 0.0, -1.681, 1.0, -1.646, 1.0, 0.5, 0.5, 0.5355, -0.2234, 0.571, -0.2208, 0.5, 0.5, 0.571, -0.2208, 0.5355, -0.2234, -1.681, 0.0, -1.717, 0.0, -1.717, 1.0, -1.681, 1.0, 0.5, 0.5, 0.5, -0.2242, 0.5355, -0.2234, 0.5, 0.5, 0.5355, -0.2234, 0.5, -0.2242, -1.717, 0.0, -1.752, 0.0, -1.752, 1.0, -1.717, 1.0, 0.5, 0.5, 0.4645, -0.2234, 0.5, -0.2242, 0.5, 0.5, 0.5, -0.2242, 0.4645, -0.2234, 2.752, 0.0, 2.717, 0.0, 2.717, 1.0, 2.752, 1.0, 0.5, 0.5, 0.429, -0.2208, 0.4645, -0.2234, 0.5, 0.5, 0.4645, -0.2234, 0.429, -0.2208, 2.717, 0.0, 2.681, 0.0, 2.681, 1.0, 2.717, 1.0, 0.5, 0.5, 0.3937, -0.2164, 0.429, -0.2208, 0.5, 0.5, 0.429, -0.2208, 0.3937, -0.2164, 2.681, 0.0, 2.646, 0.0, 2.646, 1.0, 2.681, 1.0, 0.5, 0.5, 0.3587, -0.2103, 0.3937, -0.2164, 0.5, 0.5, 0.3937, -0.2164, 0.3587, -0.2103, 2.646, 0.0, 2.611, 0.0, 2.611, 1.0, 2.646, 1.0, 0.5, 0.5, 0.324, -0.2025, 0.3587, -0.2103, 0.5, 0.5, 0.3587, -0.2103, 0.324, -0.2025, 2.611, 0.0, 2.576, 0.0, 2.576, 1.0, 2.611, 1.0, 0.5, 0.5, 0.2898, -0.1931, 0.324, -0.2025, 0.5, 0.5, 0.324, -0.2025, 0.2898, -0.1931, 2.576, 0.0, 2.541, 0.0, 2.541, 1.0, 2.576, 1.0, 0.5, 0.5, 0.256, -0.1819, 0.2898, -0.1931, 0.5, 0.5, 0.2898, -0.1931, 0.256, -0.1819, 2.541, 0.0, 2.506, 0.0, 2.506, 1.0, 2.541, 1.0, 0.5, 0.5, 0.2228, -0.1691, 0.256, -0.1819, 0.5, 0.5, 0.256, -0.1819, 0.2228, -0.1691, 2.506, 0.0, 2.47, 0.0, 2.47, 1.0, 2.506, 1.0, 0.5, 0.5, 0.1903, -0.1547, 0.2228, -0.1691, 0.5, 0.5, 0.2228, -0.1691, 0.1903, -0.1547, 2.47, 0.0, 2.435, 0.0, 2.435, 1.0, 2.47, 1.0, 0.5, 0.5, 0.1586, -0.1387, 0.1903, -0.1547, 0.5, 0.5, 0.1903, -0.1547, 0.1586, -0.1387, 2.435, 0.0, 2.4, 0.0, 2.4, 1.0, 2.435, 1.0, 0.5, 0.5, 0.1277, -0.1212, 0.1586, -0.1387, 0.5, 0.5, 0.1586, -0.1387, 0.1277, -0.1212, 2.4, 0.0, 2.365, 0.0, 2.365, 1.0, 2.4, 1.0, 0.5, 0.5, 0.09763, -0.1022, 0.1277, -0.1212, 0.5, 0.5, 0.1277, -0.1212, 0.09763, -0.1022, 2.365, 0.0, 2.33, 0.0, 2.33, 1.0, 2.365, 1.0, 0.5, 0.5, 0.06857, -0.08172, 0.09763, -0.1022, 0.5, 0.5, 0.09763, -0.1022, 0.06857, -0.08172, 2.33, 0.0, 2.294, 0.0, 2.294, 1.0, 2.33, 1.0, 0.5, 0.5, 0.04055, -0.05985, 0.06857, -0.08172, 0.5, 0.5, 0.06857, -0.08172, 0.04055, -0.05985, 2.294, 0.0, 2.259, 0.0, 2.259, 1.0, 2.294, 1.0, 0.5, 0.5, 0.01363, -0.03663, 0.04055, -0.05985, 0.5, 0.5, 0.04055, -0.05985, 0.01363, -0.03663, 2.259, 0.0, 2.224, 0.0, 2.224, 1.0, 2.259, 1.0, 0.5, 0.5, -0.01211, -0.01212, 0.01363, -0.03663, 0.5, 0.5, 0.01363, -0.03663, -0.01211, -0.01212, 2.224, 0.0, 2.189, 0.0, 2.189, 1.0, 2.224, 1.0, 0.5, 0.5, -0.03663, 0.01363, -0.01211, -0.01212, 0.5, 0.5, -0.01211, -0.01212, -0.03663, 0.01363, 2.189, 0.0, 2.154, 0.0, 2.154, 1.0, 2.189, 1.0, 0.5, 0.5, -0.05984, 0.04054, -0.03663, 0.01363, 0.5, 0.5, -0.03663, 0.01363, -0.05984, 0.04054, 2.154, 0.0, 2.119, 0.0, 2.119, 1.0, 2.154, 1.0, 0.5, 0.5, -0.08171, 0.06857, -0.05984, 0.04054, 0.5, 0.5, -0.05984, 0.04054, -0.08171, 0.06857, 2.119, 0.0, 2.083, 0.0, 2.083, 1.0, 2.119, 1.0, 0.5, 0.5, -0.1022, 0.09763, -0.08171, 0.06857, 0.5, 0.5, -0.08171, 0.06857, -0.1022, 0.09763, 2.083, 0.0, 2.048, 0.0, 2.048, 1.0, 2.083, 1.0, 0.5, 0.5, -0.1212, 0.1277, -0.1022, 0.09763, 0.5, 0.5, -0.1022, 0.09763, -0.1212, 0.1277, 2.048, 0.0, 2.013, 0.0, 2.013, 1.0, 2.048, 1.0, 0.5, 0.5, -0.1387, 0.1586, -0.1212, 0.1277, 0.5, 0.5, -0.1212, 0.1277, -0.1387, 0.1586, 2.013, 0.0, 1.978, 0.0, 1.978, 1.0, 2.013, 1.0, 0.5, 0.5, -0.1547, 0.1903, -0.1387, 0.1586, 0.5, 0.5, -0.1387, 0.1586, -0.1547, 0.1903, 1.978, 0.0, 1.943, 0.0, 1.943, 1.0, 1.978, 1.0, 0.5, 0.5, -0.1691, 0.2228, -0.1547, 0.1903, 0.5, 0.5, -0.1547, 0.1903, -0.1691, 0.2228, 1.943, 0.0, 1.907, 0.0, 1.907, 1.0, 1.943, 1.0, 0.5, 0.5, -0.1819, 0.256, -0.1691, 0.2228, 0.5, 0.5, -0.1691, 0.2228, -0.1819, 0.256, 1.907, 0.0, 1.872, 0.0, 1.872, 1.0, 1.907, 1.0, 0.5, 0.5, -0.1931, 0.2898, -0.1819, 0.256, 0.5, 0.5, -0.1819, 0.256, -0.1931, 0.2898, 1.872, 0.0, 1.837, 0.0, 1.837, 1.0, 1.872, 1.0, 0.5, 0.5, -0.2025, 0.324, -0.1931, 0.2898, 0.5, 0.5, -0.1931, 0.2898, -0.2025, 0.324, 1.837, 0.0, 1.802, 0.0, 1.802, 1.0, 1.837, 1.0, 0.5, 0.5, -0.2103, 0.3587, -0.2025, 0.324, 0.5, 0.5, -0.2025, 0.324, -0.2103, 0.3587, 1.802, 0.0, 1.767, 0.0, 1.767, 1.0, 1.802, 1.0, 0.5, 0.5, -0.2164, 0.3937, -0.2103, 0.3587, 0.5, 0.5, -0.2103, 0.3587, -0.2164, 0.3937, 1.767, 0.0, 1.731, 0.0, 1.731, 1.0, 1.767, 1.0, 0.5, 0.5, -0.2208, 0.429, -0.2164, 0.3937, 0.5, 0.5, -0.2164, 0.3937, -0.2208, 0.429, 1.731, 0.0, 1.696, 0.0, 1.696, 1.0, 1.731, 1.0, 0.5, 0.5, -0.2234, 0.4645, -0.2208, 0.429, 0.5, 0.5, -0.2208, 0.429, -0.2234, 0.4645, 1.696, 0.0, 1.661, 0.0, 1.661, 1.0, 1.696, 1.0, 0.5, 0.5, -0.2242, 0.5, -0.2234, 0.4645, 0.5, 0.5, -0.2234, 0.4645, -0.2242, 0.5, 1.661, 0.0, 1.626, 0.0, 1.626, 1.0, 1.661, 1.0, 0.5, 0.5, -0.2234, 0.5355, -0.2242, 0.5, 0.5, 0.5, -0.2242, 0.5, -0.2234, 0.5355, 1.626, 0.0, 1.591, 0.0, 1.591, 1.0, 1.626, 1.0, 0.5, 0.5, -0.2208, 0.571, -0.2234, 0.5355, 0.5, 0.5, -0.2234, 0.5355, -0.2208, 0.571, 1.591, 0.0, 1.556, 0.0, 1.556, 1.0, 1.591, 1.0, 0.5, 0.5, -0.2164, 0.6063, -0.2208, 0.571, 0.5, 0.5, -0.2208, 0.571, -0.2164, 0.6063, 1.556, 0.0, 1.52, 0.0, 1.52, 1.0, 1.556, 1.0, 0.5, 0.5, -0.2103, 0.6413, -0.2164, 0.6063, 0.5, 0.5, -0.2164, 0.6063, -0.2103, 0.6413, 1.52, 0.0, 1.485, 0.0, 1.485, 1.0, 1.52, 1.0, 0.5, 0.5, -0.2025, 0.676, -0.2103, 0.6413, 0.5, 0.5, -0.2103, 0.6413, -0.2025, 0.676, 1.485, 0.0, 1.45, 0.0, 1.45, 1.0, 1.485, 1.0, 0.5, 0.5, -0.1931, 0.7102, -0.2025, 0.676, 0.5, 0.5, -0.2025, 0.676, -0.1931, 0.7102, 1.45, 0.0, 1.415, 0.0, 1.415, 1.0, 1.45, 1.0, 0.5, 0.5, -0.1819, 0.744, -0.1931, 0.7102, 0.5, 0.5, -0.1931, 0.7102, -0.1819, 0.744, 1.415, 0.0, 1.38, 0.0, 1.38, 1.0, 1.415, 1.0, 0.5, 0.5, -0.1691, 0.7772, -0.1819, 0.744, 0.5, 0.5, -0.1819, 0.744, -0.1691, 0.7772, 1.38, 0.0, 1.344, 0.0, 1.344, 1.0, 1.38, 1.0, 0.5, 0.5, -0.1547, 0.8097, -0.1691, 0.7772, 0.5, 0.5, -0.1691, 0.7772, -0.1547, 0.8097, 1.344, 0.0, 1.309, 0.0, 1.309, 1.0, 1.344, 1.0, 0.5, 0.5, -0.1387, 0.8414, -0.1547, 0.8097, 0.5, 0.5, -0.1547, 0.8097, -0.1387, 0.8414, 1.309, 0.0, 1.274, 0.0, 1.274, 1.0, 1.309, 1.0, 0.5, 0.5, -0.1212, 0.8723, -0.1387, 0.8414, 0.5, 0.5, -0.1387, 0.8414, -0.1212, 0.8723, 1.274, 0.0, 1.239, 0.0, 1.239, 1.0, 1.274, 1.0, 0.5, 0.5, -0.1022, 0.9024, -0.1212, 0.8723, 0.5, 0.5, -0.1212, 0.8723, -0.1022, 0.9024, 1.239, 0.0, 1.204, 0.0, 1.204, 1.0, 1.239, 1.0, 0.5, 0.5, -0.08172, 0.9314, -0.1022, 0.9024, 0.5, 0.5, -0.1022, 0.9024, -0.08172, 0.9314, 1.204, 0.0, 1.169, 0.0, 1.169, 1.0, 1.204, 1.0, 0.5, 0.5, -0.05985, 0.9595, -0.08172, 0.9314, 0.5, 0.5, -0.08172, 0.9314, -0.05985, 0.9595, 1.169, 0.0, 1.133, 0.0, 1.133, 1.0, 1.169, 1.0, 0.5, 0.5, -0.03663, 0.9864, -0.05985, 0.9595, 0.5, 0.5, -0.05985, 0.9595, -0.03663, 0.9864, 1.133, 0.0, 1.098, 0.0, 1.098, 1.0, 1.133, 1.0, 0.5, 0.5, -0.01212, 1.012, -0.03663, 0.9864, 0.5, 0.5, -0.03663, 0.9864, -0.01212, 1.012, 1.098, 0.0, 1.063, 0.0, 1.063, 1.0, 1.098, 1.0, 0.5, 0.5, 0.01363, 1.037, -0.01212, 1.012, 0.5, 0.5, -0.01212, 1.012, 0.01363, 1.037, 1.063, 0.0, 1.028, 0.0, 1.028, 1.0, 1.063, 1.0, 0.5, 0.5, 0.04055, 1.06, 0.01363, 1.037, 0.5, 0.5, 0.01363, 1.037, 0.04055, 1.06, 1.028, 0.0, 0.9926, 0.0, 0.9926, 1.0, 1.028, 1.0, 0.5, 0.5, 0.06857, 1.082, 0.04055, 1.06, 0.5, 0.5, 0.04055, 1.06, 0.06857, 1.082, 0.9926, 0.0, 0.9574, 0.0, 0.9574, 1.0, 0.9926, 1.0, 0.5, 0.5, 0.09763, 1.102, 0.06857, 1.082, 0.5, 0.5, 0.06857, 1.082, 0.09763, 1.102, 0.9574, 0.0, 0.9222, 0.0, 0.9222, 1.0, 0.9574, 1.0, 0.5, 0.5, 0.1277, 1.121, 0.09763, 1.102, 0.5, 0.5, 0.09763, 1.102, 0.1277, 1.121, 0.9222, 0.0, 0.887, 0.0, 0.887, 1.0, 0.9222, 1.0, 0.5, 0.5, 0.1586, 1.139, 0.1277, 1.121, 0.5, 0.5, 0.1277, 1.121, 0.1586, 1.139, 0.887, 0.0, 0.8518, 0.0, 0.8518, 1.0, 0.887, 1.0, 0.5, 0.5, 0.1903, 1.155, 0.1586, 1.139, 0.5, 0.5, 0.1586, 1.139, 0.1903, 1.155, 0.8518, 0.0, 0.8167, 0.0, 0.8167, 1.0, 0.8518, 1.0, 0.5, 0.5, 0.2228, 1.169, 0.1903, 1.155, 0.5, 0.5, 0.1903, 1.155, 0.2228, 1.169, 0.8167, 0.0, 0.7815, 0.0, 0.7815, 1.0, 0.8167, 1.0, 0.5, 0.5, 0.256, 1.182, 0.2228, 1.169, 0.5, 0.5, 0.2228, 1.169, 0.256, 1.182, 0.7815, 0.0, 0.7463, 0.0, 0.7463, 1.0, 0.7815, 1.0, 0.5, 0.5, 0.2898, 1.193, 0.256, 1.182, 0.5, 0.5, 0.256, 1.182, 0.2898, 1.193, 0.7463, 0.0, 0.7111, 0.0, 0.7111, 1.0, 0.7463, 1.0, 0.5, 0.5, 0.324, 1.203, 0.2898, 1.193, 0.5, 0.5, 0.2898, 1.193, 0.324, 1.203, 0.7111, 0.0, 0.6759, 0.0, 0.6759, 1.0, 0.7111, 1.0, 0.5, 0.5, 0.3587, 1.21, 0.324, 1.203, 0.5, 0.5, 0.324, 1.203, 0.3587, 1.21, 0.6759, 0.0, 0.6407, 0.0, 0.6407, 1.0, 0.6759, 1.0, 0.5, 0.5, 0.3937, 1.216, 0.3587, 1.21, 0.5, 0.5, 0.3587, 1.21, 0.3937, 1.216, 0.6407, 0.0, 0.6056, 0.0, 0.6056, 1.0, 0.6407, 1.0, 0.5, 0.5, 0.429, 1.221, 0.3937, 1.216, 0.5, 0.5, 0.3937, 1.216, 0.429, 1.221, 0.6056, 0.0, 0.5704, 0.0, 0.5704, 1.0, 0.6056, 1.0, 0.5, 0.5, 0.4645, 1.223, 0.429, 1.221, 0.5, 0.5, 0.429, 1.221, 0.4645, 1.223, 0.5704, 0.0, 0.5352, 0.0, 0.5352, 1.0, 0.5704, 1.0, 0.5, 0.5, 0.5, 1.224, 0.4645, 1.223, 0.5, 0.5, 0.4645, 1.223, 0.5, 1.224, 0.5352, 0.0, 0.5, 0.0, 0.5, 1.0, 0.5352, 1.0])
me_cylinder.materials.append(mat_cylinder)
me_cylinder.use_remesh_preserve_volume = False
me_cylinder.use_remesh_preserve_attributes = False
me_cylinder.use_mirror_vertex_groups = False
me_cylinder.update()

# ---- objects
ob_cylinder = bpy.data.objects.new('Cylinder', me_cylinder)

# ---- transforms, parenting, visibility, modifiers, constraints
ob_cylinder.location = (0.0, 0.0, 0.0)
ob_cylinder.scale = (1.0, 1.0, 1.0)
ob_cylinder.lineart.crease_threshold = 0.0
_m = ob_cylinder.modifiers.new('Auto Smooth', 'NODES')
_m.node_group = ng_auto_smooth
_gi = [s.identifier for s in ng_auto_smooth.interface.items_tree if s.item_type == 'SOCKET' and s.in_out == 'INPUT']
_m[_gi[1]] = 1.1  # Angle

# ---- collection membership
col_collection_1.objects.link(ob_cylinder)

# ---- scene / render settings (as saved in the file)
scene.frame_start = 1; scene.frame_end = 250; scene.frame_set(1)
scene.render.engine = 'BLENDER_EEVEE_NEXT'
scene.render.resolution_percentage = 50
scene.render.dither_intensity = 0.0
scene.cycles.use_denoising = False
scene.cycles.samples = 10
scene.cycles.sampling_pattern = 'TABULATED_SOBOL'
scene.cycles.light_sampling_threshold = 0.0
scene.cycles.use_adaptive_sampling = False
scene.cycles.use_light_tree = False
scene.cycles.blur_glossy = 0.0
scene.cycles.pixel_filter_type = 'GAUSSIAN'
scene.cycles.sample_clamp_indirect = 0.0
scene.view_settings.view_transform = 'Standard'
bpy.context.view_layer.update()

# ---- added for rendering (the .blend has no active camera and no usable light): camera, sun
cam_auto = bpy.data.cameras.new('AutoCamera')
cam_auto.lens = 50.0
cam_auto.sensor_width = 36.0
cam_auto.clip_end = 1000.0
ob_auto_camera = bpy.data.objects.new('AutoCamera', cam_auto)
scene.collection.objects.link(ob_auto_camera)
ob_auto_camera.location = (18.6414, -22.3696, 14.9131)
ob_auto_camera.rotation_euler = (1.09748, -7.21219e-08, 0.694738)
scene.camera = ob_auto_camera
light_auto_sun = bpy.data.lights.new('AutoSun', 'SUN')
light_auto_sun.energy = 3.0
light_auto_sun.angle = 0.0523599
ob_auto_sun = bpy.data.objects.new('AutoSun', light_auto_sun)
scene.collection.objects.link(ob_auto_sun)
ob_auto_sun.rotation_euler = (0.872665, 0.174533, 0.523599)
bpy.context.view_layer.update()
